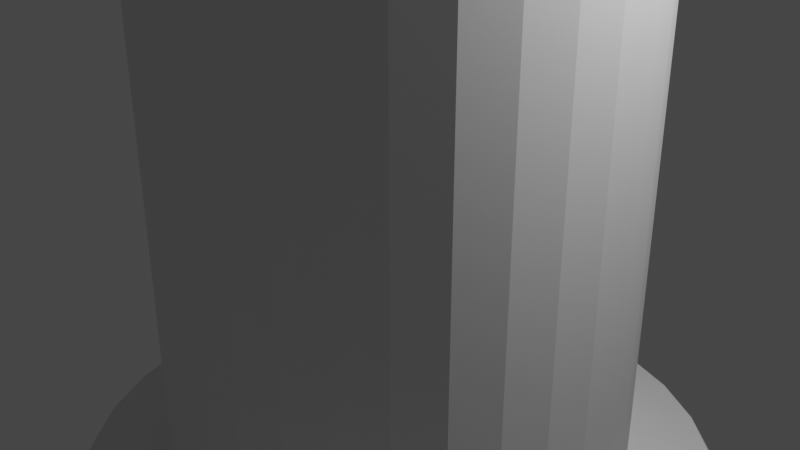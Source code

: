# Source: scene.blend  (saved by Blender 3.3.6; exported with 4.5.12 LTS)
import bpy
from mathutils import Matrix  # noqa: F401  (used for matrix-valued properties, if any)

bpy.ops.wm.read_factory_settings(use_empty=True)
scene = bpy.context.scene
scene.name = 'Scene'

# ---- collections
col_collection = bpy.data.collections.new('Collection'); scene.collection.children.link(col_collection)

# ---- world
world_world = bpy.data.worlds.new('World'); scene.world = world_world
world_world.use_nodes = True; world_world.node_tree.nodes.clear()
_N = world_world.node_tree.nodes; _L = world_world.node_tree.links
n0 = _N.new('ShaderNodeOutputWorld'); n0.name = 'World Output'; n0.location = (300, 300)
n1 = _N.new('ShaderNodeBackground'); n1.name = 'Background'; n1.location = (10, 300)
n1.inputs[0].default_value = (0.05088, 0.05088, 0.05088, 1.0)
_L.new(n1.outputs[0], n0.inputs[0])
n0.is_active_output = True
world_world.color = (0.05088, 0.05088, 0.05088)
world_world.use_sun_shadow = False
world_world.sun_shadow_jitter_overblur = 0.0

# ---- cameras
cam_camera = bpy.data.cameras.new('Camera')
cam_camera.clip_end = 100.0
cam_camera.ortho_scale = 7.314

# ---- lights
light_light = bpy.data.lights.new('Light', 'POINT')
light_light.transmission_factor = 0.0
light_light.energy = 1000.0
light_light.shadow_soft_size = 0.1
light_light.shadow_maximum_resolution = 0.006
light_light.use_absolute_resolution = True

# ---- meshes
me_cylinder = bpy.data.meshes.new('Cylinder')
me_cylinder.from_pydata([(0.0, 1.0, -1.0), (0.0, 1.0, 1.0), (0.1951, 0.9808, -1.0), (0.1951, 0.9808, 1.0), (0.3827, 0.9239, -1.0), (0.3827, 0.9239, 1.0), (0.5556, 0.8315, -1.0), (0.5556, 0.8315, 1.0), (0.7071, 0.7071, -1.0), (0.7071, 0.7071, 1.0), (0.8315, 0.5556, -1.0), (0.8315, 0.5556, 1.0), (0.9239, 0.3827, -1.0), (0.9239, 0.3827, 1.0), (0.9808, 0.1951, -1.0), (0.9808, 0.1951, 1.0), (1.0, 0.0, -1.0), (1.0, 0.0, 1.0), (0.9808, -0.1951, -1.0), (0.9808, -0.1951, 1.0), (0.9239, -0.3827, -1.0), (0.9239, -0.3827, 1.0), (0.8315, -0.5556, -1.0), (0.8315, -0.5556, 1.0), (0.7071, -0.7071, -1.0), (0.7071, -0.7071, 1.0), (0.5556, -0.8315, -1.0), (0.5556, -0.8315, 1.0), (0.3827, -0.9239, -1.0), (0.3827, -0.9239, 1.0), (0.1951, -0.9808, -1.0), (0.1951, -0.9808, 1.0), (0.0, -1.0, -1.0), (0.0, -1.0, 1.0), (-0.1951, -0.9808, -1.0), (-0.1951, -0.9808, 1.0), (-0.3827, -0.9239, -1.0), (-0.3827, -0.9239, 1.0), (-0.5556, -0.8315, -1.0), (-0.5556, -0.8315, 1.0), (-0.7071, -0.7071, -1.0), (-0.7071, -0.7071, 1.0), (-0.8315, -0.5556, -1.0), (-0.8315, -0.5556, 1.0), (-0.9239, -0.3827, -1.0), (-0.9239, -0.3827, 1.0), (-0.9808, -0.1951, -1.0), (-0.9808, -0.1951, 1.0), (-1.0, 0.0, -1.0), (-1.0, 0.0, 1.0), (-0.9808, 0.1951, -1.0), (-0.9808, 0.1951, 1.0), (-0.9239, 0.3827, -1.0), (-0.9239, 0.3827, 1.0), (-0.8315, 0.5556, -1.0), (-0.8315, 0.5556, 1.0), (-0.7071, 0.7071, -1.0), (-0.7071, 0.7071, 1.0), (-0.5556, 0.8315, -1.0), (-0.5556, 0.8315, 1.0), (-0.3827, 0.9239, -1.0), (-0.3827, 0.9239, 1.0), (-0.1951, 0.9808, -1.0), (-0.1951, 0.9808, 1.0)], [], [(0, 1, 3, 2), (2, 3, 5, 4), (4, 5, 7, 6), (6, 7, 9, 8), (8, 9, 11, 10), (10, 11, 13, 12), (12, 13, 15, 14), (14, 15, 17, 16), (16, 17, 19, 18), (18, 19, 21, 20), (20, 21, 23, 22), (22, 23, 25, 24), (24, 25, 27, 26), (26, 27, 29, 28), (28, 29, 31, 30), (30, 31, 33, 32), (32, 33, 35, 34), (34, 35, 37, 36), (36, 37, 39, 38), (38, 39, 41, 40), (40, 41, 43, 42), (42, 43, 45, 44), (44, 45, 47, 46), (46, 47, 49, 48), (48, 49, 51, 50), (50, 51, 53, 52), (52, 53, 55, 54), (54, 55, 57, 56), (56, 57, 59, 58), (58, 59, 61, 60), (3, 1, 63, 61, 59, 57, 55, 53, 51, 49, 47, 45, 43, 41, 39, 37, 35, 33, 31, 29, 27, 25, 23, 21, 19, 17, 15, 13, 11, 9, 7, 5), (60, 61, 63, 62), (62, 63, 1, 0), (0, 2, 4, 6, 8, 10, 12, 14, 16, 18, 20, 22, 24, 26, 28, 30, 32, 34, 36, 38, 40, 42, 44, 46, 48, 50, 52, 54, 56, 58, 60, 62)])
_uv = me_cylinder.uv_layers.new(name='UVMap')
_uv.uv.foreach_set('vector', [1.0, 0.5, 1.0, 1.0, 0.9688, 1.0, 0.9688, 0.5, 0.9688, 0.5, 0.9688, 1.0, 0.9375, 1.0, 0.9375, 0.5, 0.9375, 0.5, 0.9375, 1.0, 0.9062, 1.0, 0.9062, 0.5, 0.9062, 0.5, 0.9062, 1.0, 0.875, 1.0, 0.875, 0.5, 0.875, 0.5, 0.875, 1.0, 0.8438, 1.0, 0.8438, 0.5, 0.8438, 0.5, 0.8438, 1.0, 0.8125, 1.0, 0.8125, 0.5, 0.8125, 0.5, 0.8125, 1.0, 0.7812, 1.0, 0.7812, 0.5, 0.7812, 0.5, 0.7812, 1.0, 0.75, 1.0, 0.75, 0.5, 0.75, 0.5, 0.75, 1.0, 0.7188, 1.0, 0.7188, 0.5, 0.7188, 0.5, 0.7188, 1.0, 0.6875, 1.0, 0.6875, 0.5, 0.6875, 0.5, 0.6875, 1.0, 0.6562, 1.0, 0.6562, 0.5, 0.6562, 0.5, 0.6562, 1.0, 0.625, 1.0, 0.625, 0.5, 0.625, 0.5, 0.625, 1.0, 0.5938, 1.0, 0.5938, 0.5, 0.5938, 0.5, 0.5938, 1.0, 0.5625, 1.0, 0.5625, 0.5, 0.5625, 0.5, 0.5625, 1.0, 0.5312, 1.0, 0.5312, 0.5, 0.5312, 0.5, 0.5312, 1.0, 0.5, 1.0, 0.5, 0.5, 0.5, 0.5, 0.5, 1.0, 0.4688, 1.0, 0.4688, 0.5, 0.4688, 0.5, 0.4688, 1.0, 0.4375, 1.0, 0.4375, 0.5, 0.4375, 0.5, 0.4375, 1.0, 0.4062, 1.0, 0.4062, 0.5, 0.4062, 0.5, 0.4062, 1.0, 0.375, 1.0, 0.375, 0.5, 0.375, 0.5, 0.375, 1.0, 0.3438, 1.0, 0.3438, 0.5, 0.3438, 0.5, 0.3438, 1.0, 0.3125, 1.0, 0.3125, 0.5, 0.3125, 0.5, 0.3125, 1.0, 0.2812, 1.0, 0.2812, 0.5, 0.2812, 0.5, 0.2812, 1.0, 0.25, 1.0, 0.25, 0.5, 0.25, 0.5, 0.25, 1.0, 0.2188, 1.0, 0.2188, 0.5, 0.2188, 0.5, 0.2188, 1.0, 0.1875, 1.0, 0.1875, 0.5, 0.1875, 0.5, 0.1875, 1.0, 0.1562, 1.0, 0.1562, 0.5, 0.1562, 0.5, 0.1562, 1.0, 0.125, 1.0, 0.125, 0.5, 0.125, 0.5, 0.125, 1.0, 0.09375, 1.0, 0.09375, 0.5, 0.09375, 0.5, 0.09375, 1.0, 0.0625, 1.0, 0.0625, 0.5, 0.2968, 0.4854, 0.25, 0.49, 0.2032, 0.4854, 0.1582, 0.4717, 0.1167, 0.4496, 0.08029, 0.4197, 0.05045, 0.3833, 0.02827, 0.3418, 0.01461, 0.2968, 0.01, 0.25, 0.01461, 0.2032, 0.02827, 0.1582, 0.05045, 0.1167, 0.08029, 0.08029, 0.1167, 0.05045, 0.1582, 0.02827, 0.2032, 0.01461, 0.25, 0.01, 0.2968, 0.01461, 0.3418, 0.02827, 0.3833, 0.05045, 0.4197, 0.08029, 0.4496, 0.1167, 0.4717, 0.1582, 0.4854, 0.2032, 0.49, 0.25, 0.4854, 0.2968, 0.4717, 0.3418, 0.4496, 0.3833, 0.4197, 0.4197, 0.3833, 0.4496, 0.3418, 0.4717, 0.0625, 0.5, 0.0625, 1.0, 0.03125, 1.0, 0.03125, 0.5, 0.03125, 0.5, 0.03125, 1.0, 0.0, 1.0, 0.0, 0.5, 0.75, 0.49, 0.7968, 0.4854, 0.8418, 0.4717, 0.8833, 0.4496, 0.9197, 0.4197, 0.9496, 0.3833, 0.9717, 0.3418, 0.9854, 0.2968, 0.99, 0.25, 0.9854, 0.2032, 0.9717, 0.1582, 0.9496, 0.1167, 0.9197, 0.08029, 0.8833, 0.05045, 0.8418, 0.02827, 0.7968, 0.01461, 0.75, 0.01, 0.7032, 0.01461, 0.6582, 0.02827, 0.6167, 0.05045, 0.5803, 0.08029, 0.5504, 0.1167, 0.5283, 0.1582, 0.5146, 0.2032, 0.51, 0.25, 0.5146, 0.2968, 0.5283, 0.3418, 0.5504, 0.3833, 0.5803, 0.4197, 0.6167, 0.4496, 0.6582, 0.4717, 0.7032, 0.4854])
me_cylinder.update()
me_cylinder_001 = bpy.data.meshes.new('Cylinder.001')
me_cylinder_001.from_pydata([(0.0, 1.0, -1.0), (0.0, 1.0, 1.0), (0.1951, 0.9808, -1.0), (0.1951, 0.9808, 1.0), (0.3827, 0.9239, -1.0), (0.3827, 0.9239, 1.0), (0.5556, 0.8315, -1.0), (0.5556, 0.8315, 1.0), (0.7071, 0.7071, -1.0), (0.7071, 0.7071, 1.0), (0.8315, 0.5556, -1.0), (0.8315, 0.5556, 1.0), (0.9239, 0.3827, -1.0), (0.9239, 0.3827, 1.0), (0.9808, 0.1951, -1.0), (0.9808, 0.1951, 1.0), (1.0, 0.0, -1.0), (1.0, 0.0, 1.0), (0.9808, -0.1951, -1.0), (0.9808, -0.1951, 1.0), (0.9239, -0.3827, -1.0), (0.9239, -0.3827, 1.0), (0.8315, -0.5556, -1.0), (0.8315, -0.5556, 1.0), (0.7071, -0.7071, -1.0), (0.7071, -0.7071, 1.0), (0.5556, -0.8315, -1.0), (0.5556, -0.8315, 1.0), (0.3827, -0.9239, -1.0), (0.3827, -0.9239, 1.0), (0.1951, -0.9808, -1.0), (0.1951, -0.9808, 1.0), (0.0, -1.0, -1.0), (0.0, -1.0, 1.0), (-0.1951, -0.9808, -1.0), (-0.1951, -0.9808, 1.0), (-0.3827, -0.9239, -1.0), (-0.3827, -0.9239, 1.0), (-0.5556, -0.8315, -1.0), (-0.5556, -0.8315, 1.0), (-0.7071, -0.7071, -1.0), (-0.7071, -0.7071, 1.0), (-0.8315, -0.5556, -1.0), (-0.8315, -0.5556, 1.0), (-0.9239, -0.3827, -1.0), (-0.9239, -0.3827, 1.0), (-0.9808, -0.1951, -1.0), (-0.9808, -0.1951, 1.0), (-1.0, 0.0, -1.0), (-1.0, 0.0, 1.0), (-0.9808, 0.1951, -1.0), (-0.9808, 0.1951, 1.0), (-0.9239, 0.3827, -1.0), (-0.9239, 0.3827, 1.0), (-0.8315, 0.5556, -1.0), (-0.8315, 0.5556, 1.0), (-0.7071, 0.7071, -1.0), (-0.7071, 0.7071, 1.0), (-0.5556, 0.8315, -1.0), (-0.5556, 0.8315, 1.0), (-0.3827, 0.9239, -1.0), (-0.3827, 0.9239, 1.0), (-0.1951, 0.9808, -1.0), (-0.1951, 0.9808, 1.0)], [], [(0, 1, 3, 2), (2, 3, 5, 4), (4, 5, 7, 6), (6, 7, 9, 8), (8, 9, 11, 10), (10, 11, 13, 12), (12, 13, 15, 14), (14, 15, 17, 16), (16, 17, 19, 18), (18, 19, 21, 20), (20, 21, 23, 22), (22, 23, 25, 24), (24, 25, 27, 26), (26, 27, 29, 28), (28, 29, 31, 30), (30, 31, 33, 32), (32, 33, 35, 34), (34, 35, 37, 36), (36, 37, 39, 38), (38, 39, 41, 40), (40, 41, 43, 42), (42, 43, 45, 44), (44, 45, 47, 46), (46, 47, 49, 48), (48, 49, 51, 50), (50, 51, 53, 52), (52, 53, 55, 54), (54, 55, 57, 56), (56, 57, 59, 58), (58, 59, 61, 60), (3, 1, 63, 61, 59, 57, 55, 53, 51, 49, 47, 45, 43, 41, 39, 37, 35, 33, 31, 29, 27, 25, 23, 21, 19, 17, 15, 13, 11, 9, 7, 5), (60, 61, 63, 62), (62, 63, 1, 0), (0, 2, 4, 6, 8, 10, 12, 14, 16, 18, 20, 22, 24, 26, 28, 30, 32, 34, 36, 38, 40, 42, 44, 46, 48, 50, 52, 54, 56, 58, 60, 62)])
_uv = me_cylinder_001.uv_layers.new(name='UVMap')
_uv.uv.foreach_set('vector', [1.0, 0.5, 1.0, 1.0, 0.9688, 1.0, 0.9688, 0.5, 0.9688, 0.5, 0.9688, 1.0, 0.9375, 1.0, 0.9375, 0.5, 0.9375, 0.5, 0.9375, 1.0, 0.9062, 1.0, 0.9062, 0.5, 0.9062, 0.5, 0.9062, 1.0, 0.875, 1.0, 0.875, 0.5, 0.875, 0.5, 0.875, 1.0, 0.8438, 1.0, 0.8438, 0.5, 0.8438, 0.5, 0.8438, 1.0, 0.8125, 1.0, 0.8125, 0.5, 0.8125, 0.5, 0.8125, 1.0, 0.7812, 1.0, 0.7812, 0.5, 0.7812, 0.5, 0.7812, 1.0, 0.75, 1.0, 0.75, 0.5, 0.75, 0.5, 0.75, 1.0, 0.7188, 1.0, 0.7188, 0.5, 0.7188, 0.5, 0.7188, 1.0, 0.6875, 1.0, 0.6875, 0.5, 0.6875, 0.5, 0.6875, 1.0, 0.6562, 1.0, 0.6562, 0.5, 0.6562, 0.5, 0.6562, 1.0, 0.625, 1.0, 0.625, 0.5, 0.625, 0.5, 0.625, 1.0, 0.5938, 1.0, 0.5938, 0.5, 0.5938, 0.5, 0.5938, 1.0, 0.5625, 1.0, 0.5625, 0.5, 0.5625, 0.5, 0.5625, 1.0, 0.5312, 1.0, 0.5312, 0.5, 0.5312, 0.5, 0.5312, 1.0, 0.5, 1.0, 0.5, 0.5, 0.5, 0.5, 0.5, 1.0, 0.4688, 1.0, 0.4688, 0.5, 0.4688, 0.5, 0.4688, 1.0, 0.4375, 1.0, 0.4375, 0.5, 0.4375, 0.5, 0.4375, 1.0, 0.4062, 1.0, 0.4062, 0.5, 0.4062, 0.5, 0.4062, 1.0, 0.375, 1.0, 0.375, 0.5, 0.375, 0.5, 0.375, 1.0, 0.3438, 1.0, 0.3438, 0.5, 0.3438, 0.5, 0.3438, 1.0, 0.3125, 1.0, 0.3125, 0.5, 0.3125, 0.5, 0.3125, 1.0, 0.2812, 1.0, 0.2812, 0.5, 0.2812, 0.5, 0.2812, 1.0, 0.25, 1.0, 0.25, 0.5, 0.25, 0.5, 0.25, 1.0, 0.2188, 1.0, 0.2188, 0.5, 0.2188, 0.5, 0.2188, 1.0, 0.1875, 1.0, 0.1875, 0.5, 0.1875, 0.5, 0.1875, 1.0, 0.1562, 1.0, 0.1562, 0.5, 0.1562, 0.5, 0.1562, 1.0, 0.125, 1.0, 0.125, 0.5, 0.125, 0.5, 0.125, 1.0, 0.09375, 1.0, 0.09375, 0.5, 0.09375, 0.5, 0.09375, 1.0, 0.0625, 1.0, 0.0625, 0.5, 0.2968, 0.4854, 0.25, 0.49, 0.2032, 0.4854, 0.1582, 0.4717, 0.1167, 0.4496, 0.08029, 0.4197, 0.05045, 0.3833, 0.02827, 0.3418, 0.01461, 0.2968, 0.01, 0.25, 0.01461, 0.2032, 0.02827, 0.1582, 0.05045, 0.1167, 0.08029, 0.08029, 0.1167, 0.05045, 0.1582, 0.02827, 0.2032, 0.01461, 0.25, 0.01, 0.2968, 0.01461, 0.3418, 0.02827, 0.3833, 0.05045, 0.4197, 0.08029, 0.4496, 0.1167, 0.4717, 0.1582, 0.4854, 0.2032, 0.49, 0.25, 0.4854, 0.2968, 0.4717, 0.3418, 0.4496, 0.3833, 0.4197, 0.4197, 0.3833, 0.4496, 0.3418, 0.4717, 0.0625, 0.5, 0.0625, 1.0, 0.03125, 1.0, 0.03125, 0.5, 0.03125, 0.5, 0.03125, 1.0, 0.0, 1.0, 0.0, 0.5, 0.75, 0.49, 0.7968, 0.4854, 0.8418, 0.4717, 0.8833, 0.4496, 0.9197, 0.4197, 0.9496, 0.3833, 0.9717, 0.3418, 0.9854, 0.2968, 0.99, 0.25, 0.9854, 0.2032, 0.9717, 0.1582, 0.9496, 0.1167, 0.9197, 0.08029, 0.8833, 0.05045, 0.8418, 0.02827, 0.7968, 0.01461, 0.75, 0.01, 0.7032, 0.01461, 0.6582, 0.02827, 0.6167, 0.05045, 0.5803, 0.08029, 0.5504, 0.1167, 0.5283, 0.1582, 0.5146, 0.2032, 0.51, 0.25, 0.5146, 0.2968, 0.5283, 0.3418, 0.5504, 0.3833, 0.5803, 0.4197, 0.6167, 0.4496, 0.6582, 0.4717, 0.7032, 0.4854])
me_cylinder_001.update()

# ---- objects
ob_light = bpy.data.objects.new('Light', light_light)
ob_camera = bpy.data.objects.new('Camera', cam_camera)
ob_cylinder = bpy.data.objects.new('Cylinder', me_cylinder)
ob_cylinder_001 = bpy.data.objects.new('Cylinder.001', me_cylinder_001)

# ---- transforms, parenting, visibility, modifiers, constraints
ob_light.location = (4.076, 1.005, 5.904)
ob_light.rotation_euler = (0.6503, 0.05522, 1.866)
ob_light.lock_rotations_4d = False
ob_light.empty_display_type = 'ARROWS'
ob_light.color = (0.0, 0.0, 0.0, 0.0)
ob_light.lineart.crease_threshold = 0.0
ob_camera.location = (7.359, -6.926, 4.958)
ob_camera.rotation_euler = (1.109, 0.0, 0.8149)
ob_camera.lock_rotations_4d = False
ob_camera.empty_display_type = 'ARROWS'
ob_camera.color = (0.0, 0.0, 0.0, 0.0)
ob_camera.display_type = 'WIRE'
ob_camera.lineart.crease_threshold = 0.0
ob_cylinder.location = (0.0, 0.0, -5.5)
ob_cylinder.scale = (4.0, 4.0, 3.0)
_m = ob_cylinder.modifiers.new('Bevel', 'BEVEL')
_m.width = 0.44
_m.width_pct = 0.44
_m.segments = 2
_m.angle_limit = 0.7802
ob_cylinder_001.location = (0.0, 0.0, -0.5)
ob_cylinder_001.scale = (2.5, 2.5, 8.0)
_m = ob_cylinder_001.modifiers.new('Bevel', 'BEVEL')
_m.width = 0.44
_m.width_pct = 0.44
_m.segments = 2
_m.angle_limit = 0.7802

# ---- collection membership
col_collection.objects.link(ob_light)
col_collection.objects.link(ob_camera)
col_collection.objects.link(ob_cylinder)
col_collection.objects.link(ob_cylinder_001)

# ---- scene / render settings (as saved in the file)
scene.camera = ob_camera
scene.frame_start = 1; scene.frame_end = 250; scene.frame_set(1)
scene.render.engine = 'BLENDER_EEVEE_NEXT'
scene.cycles.sampling_pattern = 'TABULATED_SOBOL'
scene.cycles.use_light_tree = False
scene.view_settings.view_transform = 'Filmic'
bpy.context.view_layer.update()
